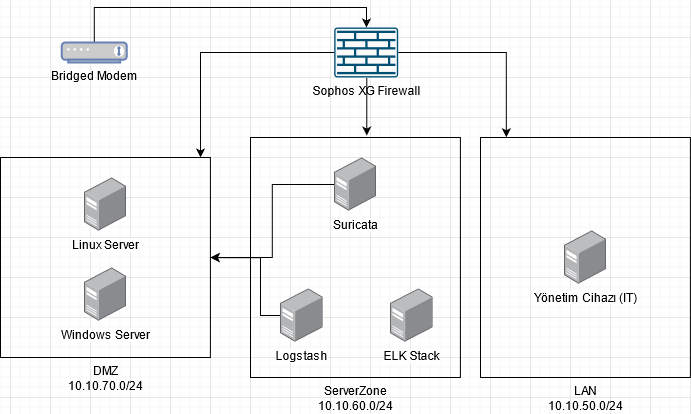

The diagram above was exported from draw.io. Its source (the exported page's mxGraphModel, read from the mxfile embedded in the PNG):
<mxGraphModel dx="2062" dy="1152" grid="1" gridSize="10" guides="1" tooltips="1" connect="1" arrows="1" fold="1" page="1" pageScale="1" pageWidth="827" pageHeight="1169" math="0" shadow="0">
  <root>
    <mxCell id="0" />
    <mxCell id="1" parent="0" />
    <mxCell id="7ThP0-JXP8XMw354Bx22-10" value="&lt;div&gt;LAN&lt;/div&gt;&lt;div&gt;10.10.50.0/24&lt;br&gt;&lt;/div&gt;" style="verticalLabelPosition=bottom;verticalAlign=top;html=1;shape=mxgraph.basic.rect;fillColor2=none;strokeWidth=1;size=20;indent=5;fillColor=none;" parent="1" vertex="1">
      <mxGeometry x="550" y="380" width="209.9" height="240" as="geometry" />
    </mxCell>
    <mxCell id="7ThP0-JXP8XMw354Bx22-9" value="&lt;div&gt;ServerZone&lt;/div&gt;&lt;div&gt;10.10.60.0/24&lt;br&gt;&lt;/div&gt;" style="verticalLabelPosition=bottom;verticalAlign=top;html=1;shape=mxgraph.basic.rect;fillColor2=none;strokeWidth=1;size=20;indent=5;fillColor=none;" parent="1" vertex="1">
      <mxGeometry x="320" y="380" width="209.9" height="240" as="geometry" />
    </mxCell>
    <mxCell id="7ThP0-JXP8XMw354Bx22-8" value="&lt;div&gt;DMZ&lt;/div&gt;&lt;div&gt;10.10.70.0/24&lt;br&gt;&lt;/div&gt;" style="verticalLabelPosition=bottom;verticalAlign=top;html=1;shape=mxgraph.basic.rect;fillColor2=none;strokeWidth=1;size=20;indent=5;fillColor=none;" parent="1" vertex="1">
      <mxGeometry x="70" y="400" width="209.9" height="200" as="geometry" />
    </mxCell>
    <mxCell id="7ThP0-JXP8XMw354Bx22-1" value="Linux Server" style="points=[];aspect=fixed;html=1;align=center;shadow=0;dashed=0;image;image=img/lib/allied_telesis/computer_and_terminals/Server_Desktop.svg;" parent="1" vertex="1">
      <mxGeometry x="153.65" y="420" width="42.599999999999994" height="54" as="geometry" />
    </mxCell>
    <mxCell id="7ThP0-JXP8XMw354Bx22-5" style="edgeStyle=orthogonalEdgeStyle;rounded=0;orthogonalLoop=1;jettySize=auto;html=1;" parent="1" source="7ThP0-JXP8XMw354Bx22-2" target="7ThP0-JXP8XMw354Bx22-3" edge="1">
      <mxGeometry relative="1" as="geometry">
        <mxPoint x="270" y="220" as="targetPoint" />
        <Array as="points">
          <mxPoint x="164" y="250" />
          <mxPoint x="436" y="250" />
        </Array>
      </mxGeometry>
    </mxCell>
    <mxCell id="7ThP0-JXP8XMw354Bx22-2" value="&lt;div&gt;&lt;font color=&quot;#000000&quot;&gt;Bridged Modem&lt;/font&gt;&lt;/div&gt;" style="fontColor=#0066CC;verticalAlign=top;verticalLabelPosition=bottom;labelPosition=center;align=center;html=1;outlineConnect=0;fillColor=#CCCCCC;strokeColor=#6881B3;gradientColor=none;gradientDirection=north;strokeWidth=2;shape=mxgraph.networks.modem;" parent="1" vertex="1">
      <mxGeometry x="131.25" y="285" width="65" height="20" as="geometry" />
    </mxCell>
    <mxCell id="7ThP0-JXP8XMw354Bx22-19" style="edgeStyle=orthogonalEdgeStyle;rounded=0;orthogonalLoop=1;jettySize=auto;html=1;entryX=0.554;entryY=-0.008;entryDx=0;entryDy=0;entryPerimeter=0;" parent="1" source="7ThP0-JXP8XMw354Bx22-3" target="7ThP0-JXP8XMw354Bx22-9" edge="1">
      <mxGeometry relative="1" as="geometry">
        <Array as="points">
          <mxPoint x="436" y="313" />
          <mxPoint x="436" y="313" />
        </Array>
      </mxGeometry>
    </mxCell>
    <mxCell id="7ThP0-JXP8XMw354Bx22-21" style="edgeStyle=orthogonalEdgeStyle;rounded=0;orthogonalLoop=1;jettySize=auto;html=1;entryX=0.953;entryY=0;entryDx=0;entryDy=0;entryPerimeter=0;" parent="1" source="7ThP0-JXP8XMw354Bx22-3" target="7ThP0-JXP8XMw354Bx22-8" edge="1">
      <mxGeometry relative="1" as="geometry" />
    </mxCell>
    <mxCell id="7ThP0-JXP8XMw354Bx22-22" style="edgeStyle=orthogonalEdgeStyle;rounded=0;orthogonalLoop=1;jettySize=auto;html=1;entryX=0.123;entryY=-0.001;entryDx=0;entryDy=0;entryPerimeter=0;" parent="1" source="7ThP0-JXP8XMw354Bx22-3" target="7ThP0-JXP8XMw354Bx22-10" edge="1">
      <mxGeometry relative="1" as="geometry" />
    </mxCell>
    <mxCell id="7ThP0-JXP8XMw354Bx22-3" value="&lt;div&gt;Sophos XG Firewall&lt;/div&gt;" style="points=[[0.015,0.015,0],[0.985,0.015,0],[0.985,0.985,0],[0.015,0.985,0],[0.25,0,0],[0.5,0,0],[0.75,0,0],[1,0.25,0],[1,0.5,0],[1,0.75,0],[0.75,1,0],[0.5,1,0],[0.25,1,0],[0,0.75,0],[0,0.5,0],[0,0.25,0]];verticalLabelPosition=bottom;html=1;verticalAlign=top;aspect=fixed;align=center;pointerEvents=1;shape=mxgraph.cisco19.rect;prIcon=firewall;fillColor=#FAFAFA;strokeColor=#005073;" parent="1" vertex="1">
      <mxGeometry x="403.65" y="270" width="64" height="50" as="geometry" />
    </mxCell>
    <mxCell id="7ThP0-JXP8XMw354Bx22-34" style="edgeStyle=orthogonalEdgeStyle;rounded=0;orthogonalLoop=1;jettySize=auto;html=1;" parent="1" source="7ThP0-JXP8XMw354Bx22-12" target="7ThP0-JXP8XMw354Bx22-8" edge="1">
      <mxGeometry relative="1" as="geometry" />
    </mxCell>
    <mxCell id="7ThP0-JXP8XMw354Bx22-12" value="&lt;div&gt;Suricata&lt;/div&gt;" style="points=[];aspect=fixed;html=1;align=center;shadow=0;dashed=0;image;image=img/lib/allied_telesis/computer_and_terminals/Server_Desktop.svg;" parent="1" vertex="1">
      <mxGeometry x="403.65" y="400" width="42.599999999999994" height="54" as="geometry" />
    </mxCell>
    <mxCell id="7ThP0-JXP8XMw354Bx22-35" style="edgeStyle=orthogonalEdgeStyle;rounded=0;orthogonalLoop=1;jettySize=auto;html=1;entryX=1.002;entryY=0.501;entryDx=0;entryDy=0;entryPerimeter=0;" parent="1" source="7ThP0-JXP8XMw354Bx22-13" target="7ThP0-JXP8XMw354Bx22-8" edge="1">
      <mxGeometry relative="1" as="geometry">
        <Array as="points">
          <mxPoint x="330" y="558" />
          <mxPoint x="330" y="500" />
        </Array>
      </mxGeometry>
    </mxCell>
    <mxCell id="7ThP0-JXP8XMw354Bx22-13" value="Logstash" style="points=[];aspect=fixed;html=1;align=center;shadow=0;dashed=0;image;image=img/lib/allied_telesis/computer_and_terminals/Server_Desktop.svg;" parent="1" vertex="1">
      <mxGeometry x="349.99999999999994" y="531" width="42.599999999999994" height="54" as="geometry" />
    </mxCell>
    <mxCell id="7ThP0-JXP8XMw354Bx22-28" value="ELK Stack" style="points=[];aspect=fixed;html=1;align=center;shadow=0;dashed=0;image;image=img/lib/allied_telesis/computer_and_terminals/Server_Desktop.svg;" parent="1" vertex="1">
      <mxGeometry x="459.99999999999994" y="531" width="42.599999999999994" height="54" as="geometry" />
    </mxCell>
    <mxCell id="7ThP0-JXP8XMw354Bx22-36" value="Windows Server" style="points=[];aspect=fixed;html=1;align=center;shadow=0;dashed=0;image;image=img/lib/allied_telesis/computer_and_terminals/Server_Desktop.svg;" parent="1" vertex="1">
      <mxGeometry x="153.65" y="510" width="42.599999999999994" height="54" as="geometry" />
    </mxCell>
    <mxCell id="7ThP0-JXP8XMw354Bx22-37" value="Yönetim Cihazı (IT)" style="points=[];aspect=fixed;html=1;align=center;shadow=0;dashed=0;image;image=img/lib/allied_telesis/computer_and_terminals/Server_Desktop.svg;" parent="1" vertex="1">
      <mxGeometry x="633.65" y="473" width="42.599999999999994" height="54" as="geometry" />
    </mxCell>
  </root>
</mxGraphModel>